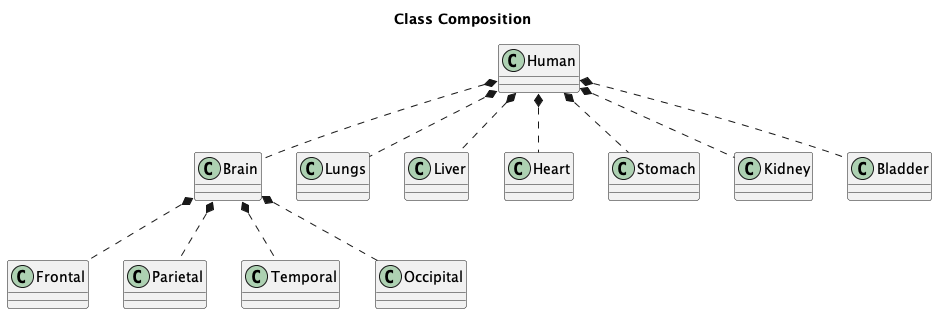

The diagram above was rendered by PlantUML. Its source (embedded in the PNG):
@startuml

title "Class Composition"

class Human

Class Brain
class Lungs
class Liver
class Heart
class Stomach
class Kidney
class Bladder

class Frontal
class Parietal
class Temporal
class Occipital

Human *.. Brain
Human *.. Lungs
Human *.. Liver
Human *.. Heart
Human *.. Stomach
Human *.. Kidney
Human *.. Bladder

Brain *.. Frontal
Brain *.. Parietal
Brain *.. Temporal
Brain *.. Occipital

@enduml